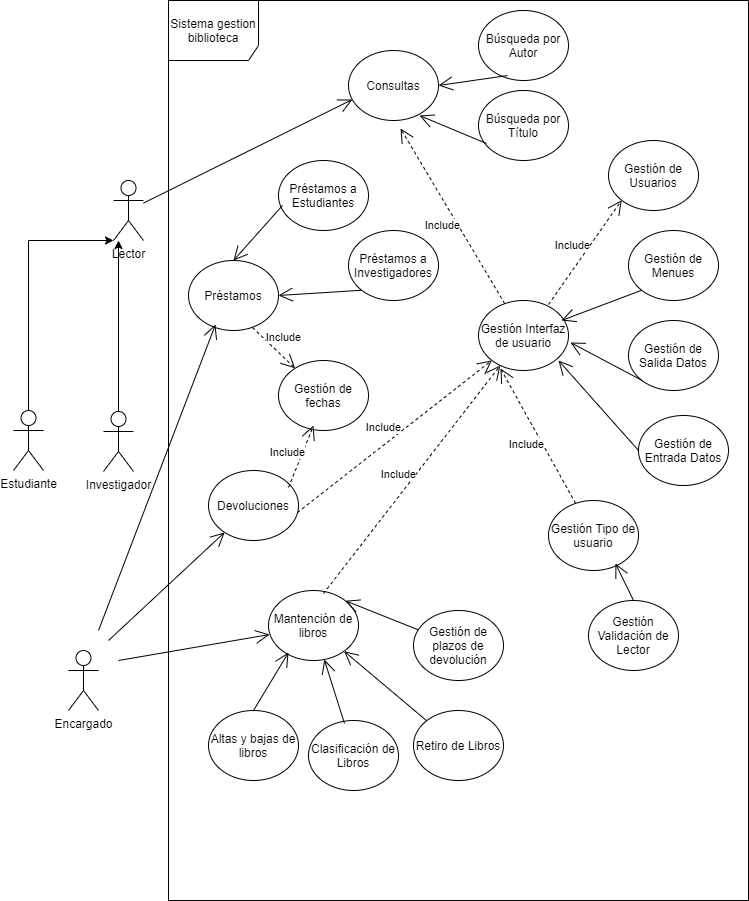

The diagram above was exported from draw.io. Its source (the exported page's mxGraphModel, read from the mxfile embedded in the PNG):
<mxGraphModel dx="1422" dy="822" grid="1" gridSize="10" guides="1" tooltips="1" connect="1" arrows="1" fold="1" page="1" pageScale="1" pageWidth="827" pageHeight="1169" math="0" shadow="0">
  <root>
    <mxCell id="0" />
    <mxCell id="1" parent="0" />
    <mxCell id="Ng9K4S16i4ztuH0io2Hz-3" value="" style="edgeStyle=orthogonalEdgeStyle;rounded=0;orthogonalLoop=1;jettySize=auto;html=1;" edge="1" parent="1" source="Ng9K4S16i4ztuH0io2Hz-1" target="Ng9K4S16i4ztuH0io2Hz-2">
      <mxGeometry relative="1" as="geometry">
        <Array as="points">
          <mxPoint x="160" y="480" />
        </Array>
      </mxGeometry>
    </mxCell>
    <mxCell id="Ng9K4S16i4ztuH0io2Hz-1" value="Investigador" style="shape=umlActor;verticalLabelPosition=bottom;verticalAlign=top;html=1;" vertex="1" parent="1">
      <mxGeometry x="135" y="441" width="30" height="60" as="geometry" />
    </mxCell>
    <mxCell id="Ng9K4S16i4ztuH0io2Hz-2" value="Lector" style="shape=umlActor;verticalLabelPosition=bottom;verticalAlign=top;html=1;" vertex="1" parent="1">
      <mxGeometry x="145" y="210" width="30" height="60" as="geometry" />
    </mxCell>
    <mxCell id="Ng9K4S16i4ztuH0io2Hz-7" style="edgeStyle=orthogonalEdgeStyle;rounded=0;orthogonalLoop=1;jettySize=auto;html=1;entryX=0;entryY=1;entryDx=0;entryDy=0;entryPerimeter=0;" edge="1" parent="1" source="Ng9K4S16i4ztuH0io2Hz-4" target="Ng9K4S16i4ztuH0io2Hz-2">
      <mxGeometry relative="1" as="geometry">
        <Array as="points">
          <mxPoint x="60" y="270" />
        </Array>
      </mxGeometry>
    </mxCell>
    <mxCell id="Ng9K4S16i4ztuH0io2Hz-4" value="Estudiante" style="shape=umlActor;verticalLabelPosition=bottom;verticalAlign=top;html=1;" vertex="1" parent="1">
      <mxGeometry x="45" y="440" width="30" height="60" as="geometry" />
    </mxCell>
    <mxCell id="Ng9K4S16i4ztuH0io2Hz-13" value="Sistema gestion biblioteca" style="shape=umlFrame;whiteSpace=wrap;html=1;width=90;height=60;" vertex="1" parent="1">
      <mxGeometry x="200" y="30" width="580" height="900" as="geometry" />
    </mxCell>
    <mxCell id="Ng9K4S16i4ztuH0io2Hz-14" value="Préstamos" style="ellipse;whiteSpace=wrap;html=1;" vertex="1" parent="1">
      <mxGeometry x="220" y="290" width="90" height="70" as="geometry" />
    </mxCell>
    <mxCell id="Ng9K4S16i4ztuH0io2Hz-15" value="Préstamos a Estudiantes" style="ellipse;whiteSpace=wrap;html=1;" vertex="1" parent="1">
      <mxGeometry x="310" y="190" width="90" height="70" as="geometry" />
    </mxCell>
    <mxCell id="Ng9K4S16i4ztuH0io2Hz-16" value="Préstamos a Investigadores" style="ellipse;whiteSpace=wrap;html=1;" vertex="1" parent="1">
      <mxGeometry x="380" y="260" width="90" height="70" as="geometry" />
    </mxCell>
    <mxCell id="Ng9K4S16i4ztuH0io2Hz-17" value="Gestión de fechas" style="ellipse;whiteSpace=wrap;html=1;" vertex="1" parent="1">
      <mxGeometry x="310" y="390" width="90" height="70" as="geometry" />
    </mxCell>
    <mxCell id="Ng9K4S16i4ztuH0io2Hz-18" value="Devoluciones" style="ellipse;whiteSpace=wrap;html=1;" vertex="1" parent="1">
      <mxGeometry x="240" y="500" width="90" height="70" as="geometry" />
    </mxCell>
    <mxCell id="Ng9K4S16i4ztuH0io2Hz-21" value="Include" style="endArrow=open;endSize=12;dashed=1;html=1;exitX=0.711;exitY=0.957;exitDx=0;exitDy=0;exitPerimeter=0;" edge="1" parent="1" source="Ng9K4S16i4ztuH0io2Hz-14" target="Ng9K4S16i4ztuH0io2Hz-17">
      <mxGeometry x="-0.0297" y="14" width="160" relative="1" as="geometry">
        <mxPoint x="330" y="370" as="sourcePoint" />
        <mxPoint x="490" y="370" as="targetPoint" />
        <mxPoint as="offset" />
      </mxGeometry>
    </mxCell>
    <mxCell id="Ng9K4S16i4ztuH0io2Hz-22" value="Include" style="endArrow=open;endSize=12;dashed=1;html=1;exitX=0.889;exitY=0.243;exitDx=0;exitDy=0;entryX=0.389;entryY=0.929;entryDx=0;entryDy=0;entryPerimeter=0;exitPerimeter=0;" edge="1" parent="1" source="Ng9K4S16i4ztuH0io2Hz-18" target="Ng9K4S16i4ztuH0io2Hz-17">
      <mxGeometry x="-0.0297" y="14" width="160" relative="1" as="geometry">
        <mxPoint x="387" y="534" as="sourcePoint" />
        <mxPoint x="439.7348301810714" y="584.7820586928835" as="targetPoint" />
        <mxPoint as="offset" />
      </mxGeometry>
    </mxCell>
    <mxCell id="Ng9K4S16i4ztuH0io2Hz-23" value="Encargado" style="shape=umlActor;verticalLabelPosition=bottom;verticalAlign=top;html=1;" vertex="1" parent="1">
      <mxGeometry x="100" y="680" width="30" height="60" as="geometry" />
    </mxCell>
    <mxCell id="Ng9K4S16i4ztuH0io2Hz-24" value="Consultas" style="ellipse;whiteSpace=wrap;html=1;" vertex="1" parent="1">
      <mxGeometry x="380" y="80" width="90" height="70" as="geometry" />
    </mxCell>
    <mxCell id="Ng9K4S16i4ztuH0io2Hz-25" value="Búsqueda por Autor" style="ellipse;whiteSpace=wrap;html=1;" vertex="1" parent="1">
      <mxGeometry x="510" y="40" width="90" height="70" as="geometry" />
    </mxCell>
    <mxCell id="Ng9K4S16i4ztuH0io2Hz-26" value="Búsqueda por Título" style="ellipse;whiteSpace=wrap;html=1;" vertex="1" parent="1">
      <mxGeometry x="510" y="120" width="90" height="70" as="geometry" />
    </mxCell>
    <mxCell id="Ng9K4S16i4ztuH0io2Hz-29" value="Gestión de Usuarios" style="ellipse;whiteSpace=wrap;html=1;" vertex="1" parent="1">
      <mxGeometry x="640" y="170" width="90" height="70" as="geometry" />
    </mxCell>
    <mxCell id="Ng9K4S16i4ztuH0io2Hz-31" value="Gestión de Menues" style="ellipse;whiteSpace=wrap;html=1;" vertex="1" parent="1">
      <mxGeometry x="660" y="260" width="90" height="70" as="geometry" />
    </mxCell>
    <mxCell id="Ng9K4S16i4ztuH0io2Hz-32" value="Gestión de Salida Datos" style="ellipse;whiteSpace=wrap;html=1;" vertex="1" parent="1">
      <mxGeometry x="660" y="350" width="90" height="70" as="geometry" />
    </mxCell>
    <mxCell id="Ng9K4S16i4ztuH0io2Hz-33" value="Gestión de Entrada Datos" style="ellipse;whiteSpace=wrap;html=1;" vertex="1" parent="1">
      <mxGeometry x="670" y="445" width="90" height="70" as="geometry" />
    </mxCell>
    <mxCell id="Ng9K4S16i4ztuH0io2Hz-36" value="Mantención de libros" style="ellipse;whiteSpace=wrap;html=1;" vertex="1" parent="1">
      <mxGeometry x="300" y="620" width="90" height="70" as="geometry" />
    </mxCell>
    <mxCell id="Ng9K4S16i4ztuH0io2Hz-40" value="" style="endArrow=open;endFill=1;endSize=12;html=1;entryX=0.3;entryY=0.914;entryDx=0;entryDy=0;entryPerimeter=0;" edge="1" parent="1" target="Ng9K4S16i4ztuH0io2Hz-14">
      <mxGeometry width="160" relative="1" as="geometry">
        <mxPoint x="130" y="660" as="sourcePoint" />
        <mxPoint x="270" y="680" as="targetPoint" />
      </mxGeometry>
    </mxCell>
    <mxCell id="Ng9K4S16i4ztuH0io2Hz-41" value="" style="endArrow=open;endFill=1;endSize=12;html=1;" edge="1" parent="1" target="Ng9K4S16i4ztuH0io2Hz-18">
      <mxGeometry width="160" relative="1" as="geometry">
        <mxPoint x="140" y="670" as="sourcePoint" />
        <mxPoint x="297" y="363.98" as="targetPoint" />
      </mxGeometry>
    </mxCell>
    <mxCell id="Ng9K4S16i4ztuH0io2Hz-42" value="" style="endArrow=open;endFill=1;endSize=12;html=1;entryX=0.011;entryY=0.629;entryDx=0;entryDy=0;entryPerimeter=0;" edge="1" parent="1" target="Ng9K4S16i4ztuH0io2Hz-36">
      <mxGeometry width="160" relative="1" as="geometry">
        <mxPoint x="150" y="690" as="sourcePoint" />
        <mxPoint x="266.1497863760401" y="610.0005437188594" as="targetPoint" />
      </mxGeometry>
    </mxCell>
    <mxCell id="Ng9K4S16i4ztuH0io2Hz-43" value="Altas y bajas de libros" style="ellipse;whiteSpace=wrap;html=1;" vertex="1" parent="1">
      <mxGeometry x="240" y="740" width="90" height="70" as="geometry" />
    </mxCell>
    <mxCell id="Ng9K4S16i4ztuH0io2Hz-44" value="Clasificación de Libros" style="ellipse;whiteSpace=wrap;html=1;" vertex="1" parent="1">
      <mxGeometry x="340" y="750" width="90" height="70" as="geometry" />
    </mxCell>
    <mxCell id="Ng9K4S16i4ztuH0io2Hz-45" value="Retiro de Libros" style="ellipse;whiteSpace=wrap;html=1;" vertex="1" parent="1">
      <mxGeometry x="445" y="740" width="90" height="70" as="geometry" />
    </mxCell>
    <mxCell id="Ng9K4S16i4ztuH0io2Hz-46" value="Gestión de plazos de devolución" style="ellipse;whiteSpace=wrap;html=1;" vertex="1" parent="1">
      <mxGeometry x="445" y="640" width="90" height="70" as="geometry" />
    </mxCell>
    <mxCell id="Ng9K4S16i4ztuH0io2Hz-47" value="" style="endArrow=open;endFill=1;endSize=12;html=1;entryX=0.222;entryY=0.886;entryDx=0;entryDy=0;entryPerimeter=0;exitX=0.5;exitY=0;exitDx=0;exitDy=0;" edge="1" parent="1" source="Ng9K4S16i4ztuH0io2Hz-43" target="Ng9K4S16i4ztuH0io2Hz-36">
      <mxGeometry width="160" relative="1" as="geometry">
        <mxPoint x="160" y="700" as="sourcePoint" />
        <mxPoint x="310.99" y="674.03" as="targetPoint" />
      </mxGeometry>
    </mxCell>
    <mxCell id="Ng9K4S16i4ztuH0io2Hz-48" value="" style="endArrow=open;endFill=1;endSize=12;html=1;exitX=0.4;exitY=0.043;exitDx=0;exitDy=0;exitPerimeter=0;" edge="1" parent="1" source="Ng9K4S16i4ztuH0io2Hz-44" target="Ng9K4S16i4ztuH0io2Hz-36">
      <mxGeometry width="160" relative="1" as="geometry">
        <mxPoint x="295" y="750" as="sourcePoint" />
        <mxPoint x="350" y="692" as="targetPoint" />
      </mxGeometry>
    </mxCell>
    <mxCell id="Ng9K4S16i4ztuH0io2Hz-49" value="" style="endArrow=open;endFill=1;endSize=12;html=1;exitX=0;exitY=0;exitDx=0;exitDy=0;" edge="1" parent="1" source="Ng9K4S16i4ztuH0io2Hz-45" target="Ng9K4S16i4ztuH0io2Hz-36">
      <mxGeometry width="160" relative="1" as="geometry">
        <mxPoint x="406" y="741.01" as="sourcePoint" />
        <mxPoint x="380" y="680" as="targetPoint" />
      </mxGeometry>
    </mxCell>
    <mxCell id="Ng9K4S16i4ztuH0io2Hz-50" value="" style="endArrow=open;endFill=1;endSize=12;html=1;entryX=1;entryY=0;entryDx=0;entryDy=0;" edge="1" parent="1" source="Ng9K4S16i4ztuH0io2Hz-46" target="Ng9K4S16i4ztuH0io2Hz-36">
      <mxGeometry width="160" relative="1" as="geometry">
        <mxPoint x="452.1401948466052" y="710.0012626584708" as="sourcePoint" />
        <mxPoint x="380" y="640" as="targetPoint" />
      </mxGeometry>
    </mxCell>
    <mxCell id="Ng9K4S16i4ztuH0io2Hz-51" value="Gestión Tipo de usuario" style="ellipse;whiteSpace=wrap;html=1;" vertex="1" parent="1">
      <mxGeometry x="580" y="530" width="90" height="70" as="geometry" />
    </mxCell>
    <mxCell id="Ng9K4S16i4ztuH0io2Hz-52" value="Gestión Validación de Lector" style="ellipse;whiteSpace=wrap;html=1;" vertex="1" parent="1">
      <mxGeometry x="620" y="630" width="90" height="70" as="geometry" />
    </mxCell>
    <mxCell id="Ng9K4S16i4ztuH0io2Hz-53" value="" style="endArrow=open;endFill=1;endSize=12;html=1;entryX=0.744;entryY=0.9;entryDx=0;entryDy=0;entryPerimeter=0;exitX=0.5;exitY=0;exitDx=0;exitDy=0;" edge="1" parent="1" source="Ng9K4S16i4ztuH0io2Hz-52" target="Ng9K4S16i4ztuH0io2Hz-51">
      <mxGeometry width="160" relative="1" as="geometry">
        <mxPoint x="730.0009557697481" y="629.0816995917603" as="sourcePoint" />
        <mxPoint x="657.0598051533948" y="600.0012626584703" as="targetPoint" />
      </mxGeometry>
    </mxCell>
    <mxCell id="Ng9K4S16i4ztuH0io2Hz-54" value="Gestión Interfaz de usuario" style="ellipse;whiteSpace=wrap;html=1;" vertex="1" parent="1">
      <mxGeometry x="510" y="330" width="90" height="70" as="geometry" />
    </mxCell>
    <mxCell id="Ng9K4S16i4ztuH0io2Hz-55" value="" style="endArrow=open;endFill=1;endSize=12;html=1;exitX=0;exitY=0.5;exitDx=0;exitDy=0;" edge="1" parent="1" source="Ng9K4S16i4ztuH0io2Hz-33">
      <mxGeometry width="160" relative="1" as="geometry">
        <mxPoint x="608.04" y="427" as="sourcePoint" />
        <mxPoint x="590" y="390" as="targetPoint" />
      </mxGeometry>
    </mxCell>
    <mxCell id="Ng9K4S16i4ztuH0io2Hz-56" value="Include" style="endArrow=open;endSize=12;dashed=1;html=1;entryX=0.244;entryY=0.971;entryDx=0;entryDy=0;entryPerimeter=0;" edge="1" parent="1" source="Ng9K4S16i4ztuH0io2Hz-51" target="Ng9K4S16i4ztuH0io2Hz-54">
      <mxGeometry x="-0.0297" y="14" width="160" relative="1" as="geometry">
        <mxPoint x="530" y="470.97" as="sourcePoint" />
        <mxPoint x="559.01" y="401" as="targetPoint" />
        <mxPoint as="offset" />
      </mxGeometry>
    </mxCell>
    <mxCell id="Ng9K4S16i4ztuH0io2Hz-58" value="Include" style="endArrow=open;endSize=12;dashed=1;html=1;exitX=0.989;exitY=0.6;exitDx=0;exitDy=0;exitPerimeter=0;" edge="1" parent="1" source="Ng9K4S16i4ztuH0io2Hz-18" target="Ng9K4S16i4ztuH0io2Hz-54">
      <mxGeometry x="-0.0297" y="14" width="160" relative="1" as="geometry">
        <mxPoint x="340" y="545" as="sourcePoint" />
        <mxPoint x="369.01" y="475.03" as="targetPoint" />
        <mxPoint as="offset" />
      </mxGeometry>
    </mxCell>
    <mxCell id="Ng9K4S16i4ztuH0io2Hz-59" value="Include" style="endArrow=open;endSize=12;dashed=1;html=1;exitX=0.611;exitY=0.043;exitDx=0;exitDy=0;exitPerimeter=0;" edge="1" parent="1" source="Ng9K4S16i4ztuH0io2Hz-36" target="Ng9K4S16i4ztuH0io2Hz-54">
      <mxGeometry x="-0.0297" y="14" width="160" relative="1" as="geometry">
        <mxPoint x="339.01" y="552" as="sourcePoint" />
        <mxPoint x="533.3614998837211" y="399.888953424806" as="targetPoint" />
        <mxPoint as="offset" />
      </mxGeometry>
    </mxCell>
    <mxCell id="Ng9K4S16i4ztuH0io2Hz-60" value="" style="endArrow=open;endFill=1;endSize=12;html=1;exitX=0;exitY=1;exitDx=0;exitDy=0;entryX=1.022;entryY=0.6;entryDx=0;entryDy=0;entryPerimeter=0;" edge="1" parent="1" source="Ng9K4S16i4ztuH0io2Hz-32" target="Ng9K4S16i4ztuH0io2Hz-54">
      <mxGeometry width="160" relative="1" as="geometry">
        <mxPoint x="650" y="405" as="sourcePoint" />
        <mxPoint x="600" y="350" as="targetPoint" />
      </mxGeometry>
    </mxCell>
    <mxCell id="Ng9K4S16i4ztuH0io2Hz-61" value="" style="endArrow=open;endFill=1;endSize=12;html=1;exitX=0;exitY=1;exitDx=0;exitDy=0;entryX=0.922;entryY=0.286;entryDx=0;entryDy=0;entryPerimeter=0;" edge="1" parent="1" source="Ng9K4S16i4ztuH0io2Hz-31" target="Ng9K4S16i4ztuH0io2Hz-54">
      <mxGeometry width="160" relative="1" as="geometry">
        <mxPoint x="640" y="320" as="sourcePoint" />
        <mxPoint x="590" y="265" as="targetPoint" />
      </mxGeometry>
    </mxCell>
    <mxCell id="Ng9K4S16i4ztuH0io2Hz-62" value="Include" style="endArrow=open;endSize=12;dashed=1;html=1;exitX=0.778;exitY=0.057;exitDx=0;exitDy=0;exitPerimeter=0;entryX=0;entryY=1;entryDx=0;entryDy=0;" edge="1" parent="1" source="Ng9K4S16i4ztuH0io2Hz-54" target="Ng9K4S16i4ztuH0io2Hz-29">
      <mxGeometry x="-0.0297" y="14" width="160" relative="1" as="geometry">
        <mxPoint x="480" y="448.03999999999996" as="sourcePoint" />
        <mxPoint x="656.7747615486303" y="220.003457602267" as="targetPoint" />
        <mxPoint as="offset" />
      </mxGeometry>
    </mxCell>
    <mxCell id="Ng9K4S16i4ztuH0io2Hz-63" value="" style="endArrow=open;endFill=1;endSize=12;html=1;entryX=0.044;entryY=0.7;entryDx=0;entryDy=0;entryPerimeter=0;" edge="1" parent="1" source="Ng9K4S16i4ztuH0io2Hz-2" target="Ng9K4S16i4ztuH0io2Hz-24">
      <mxGeometry width="160" relative="1" as="geometry">
        <mxPoint x="175" y="420" as="sourcePoint" />
        <mxPoint x="332" y="113.98000000000002" as="targetPoint" />
      </mxGeometry>
    </mxCell>
    <mxCell id="Ng9K4S16i4ztuH0io2Hz-64" value="" style="endArrow=open;endFill=1;endSize=12;html=1;exitX=0.322;exitY=0.929;exitDx=0;exitDy=0;entryX=1;entryY=0.5;entryDx=0;entryDy=0;exitPerimeter=0;" edge="1" parent="1" source="Ng9K4S16i4ztuH0io2Hz-25" target="Ng9K4S16i4ztuH0io2Hz-24">
      <mxGeometry width="160" relative="1" as="geometry">
        <mxPoint x="494.2001948466054" y="159.72873734152878" as="sourcePoint" />
        <mxPoint x="414" y="189.99999999999997" as="targetPoint" />
      </mxGeometry>
    </mxCell>
    <mxCell id="Ng9K4S16i4ztuH0io2Hz-65" value="" style="endArrow=open;endFill=1;endSize=12;html=1;exitX=0.089;exitY=0.757;exitDx=0;exitDy=0;entryX=0.789;entryY=0.929;entryDx=0;entryDy=0;entryPerimeter=0;exitPerimeter=0;" edge="1" parent="1" source="Ng9K4S16i4ztuH0io2Hz-26" target="Ng9K4S16i4ztuH0io2Hz-24">
      <mxGeometry width="160" relative="1" as="geometry">
        <mxPoint x="504.2001948466054" y="169.7287373415288" as="sourcePoint" />
        <mxPoint x="424" y="200" as="targetPoint" />
      </mxGeometry>
    </mxCell>
    <mxCell id="Ng9K4S16i4ztuH0io2Hz-66" value="Include" style="endArrow=open;endSize=12;dashed=1;html=1;entryX=0.578;entryY=1.114;entryDx=0;entryDy=0;entryPerimeter=0;" edge="1" parent="1" source="Ng9K4S16i4ztuH0io2Hz-54" target="Ng9K4S16i4ztuH0io2Hz-24">
      <mxGeometry x="-0.0297" y="14" width="160" relative="1" as="geometry">
        <mxPoint x="520.1546046666188" y="304.91321483145543" as="sourcePoint" />
        <mxPoint x="445" y="180" as="targetPoint" />
        <mxPoint as="offset" />
      </mxGeometry>
    </mxCell>
    <mxCell id="Ng9K4S16i4ztuH0io2Hz-67" value="" style="endArrow=open;endFill=1;endSize=12;html=1;exitX=0.044;exitY=0.643;exitDx=0;exitDy=0;entryX=0.5;entryY=0;entryDx=0;entryDy=0;exitPerimeter=0;" edge="1" parent="1" source="Ng9K4S16i4ztuH0io2Hz-15" target="Ng9K4S16i4ztuH0io2Hz-14">
      <mxGeometry width="160" relative="1" as="geometry">
        <mxPoint x="300.00019484660544" y="229.7287373415288" as="sourcePoint" />
        <mxPoint x="219.8" y="260" as="targetPoint" />
      </mxGeometry>
    </mxCell>
    <mxCell id="Ng9K4S16i4ztuH0io2Hz-68" value="" style="endArrow=open;endFill=1;endSize=12;html=1;exitX=0;exitY=1;exitDx=0;exitDy=0;entryX=1;entryY=0.5;entryDx=0;entryDy=0;" edge="1" parent="1" source="Ng9K4S16i4ztuH0io2Hz-16" target="Ng9K4S16i4ztuH0io2Hz-14">
      <mxGeometry width="160" relative="1" as="geometry">
        <mxPoint x="420.60019484660546" y="367.7487373415288" as="sourcePoint" />
        <mxPoint x="349.40000000000003" y="330" as="targetPoint" />
      </mxGeometry>
    </mxCell>
  </root>
</mxGraphModel>